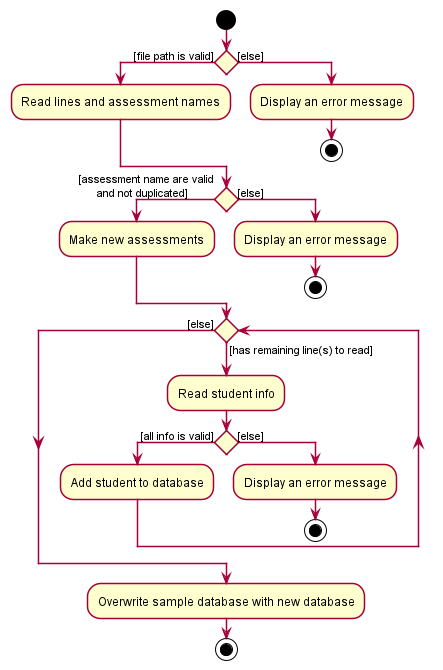

The diagram above was rendered by PlantUML. Its source (embedded in the PNG):
@startuml
!include style.puml

start
'Since the beta syntax does not support placing the condition outside the
'diamond we place it as the true branch instead.
if () then ([file path is valid])
    :Read lines and assessment names;
else ([else])
    :Display an error message;
    stop
endif

if () then ([assessment name are valid\n      and not duplicated])
    :Make new assessments;
else ([else])
    :Display an error message;
    stop
endif

while () is ([has remaining line(s) to read])
	:Read student info;
if () then ([all info is valid])
    :Add student to database;
else ([else])
    :Display an error message;
    stop
endif
endwhile ([else])

:Overwrite sample database with new database;

stop
@enduml